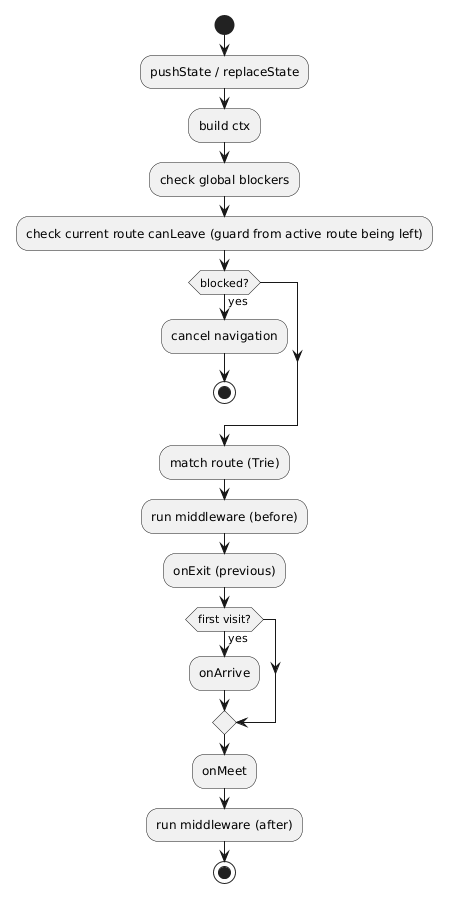

The diagram above was rendered by PlantUML. Its source (embedded in the PNG):
@startuml
start

:pushState / replaceState;
:build ctx;
:check global blockers;
:check current route canLeave (guard from active route being left);
if (blocked?) then (yes)
  :cancel navigation;
  stop
endif

:match route (Trie);
:run middleware (before);
:onExit (previous);
if (first visit?) then (yes)
  :onArrive;
endif
:onMeet;
:run middleware (after);

stop
@enduml